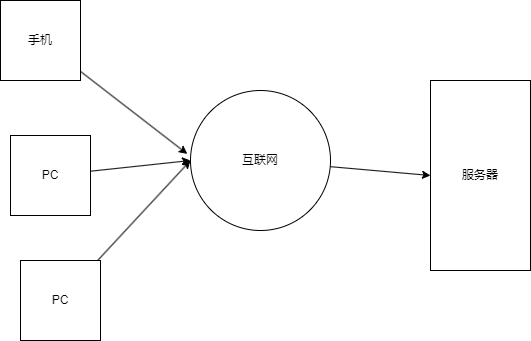

The diagram above was exported from draw.io. Its source (the exported page's mxGraphModel, read from the mxfile embedded in the PNG):
<mxGraphModel dx="1036" dy="614" grid="1" gridSize="10" guides="1" tooltips="1" connect="1" arrows="1" fold="1" page="1" pageScale="1" pageWidth="827" pageHeight="1169" math="0" shadow="0">
  <root>
    <mxCell id="0" />
    <mxCell id="1" parent="0" />
    <mxCell id="oG14cz2uS6ZVRF8h7Yft-6" style="rounded=0;orthogonalLoop=1;jettySize=auto;html=1;entryX=-0.023;entryY=0.453;entryDx=0;entryDy=0;entryPerimeter=0;" edge="1" parent="1" source="oG14cz2uS6ZVRF8h7Yft-1" target="oG14cz2uS6ZVRF8h7Yft-4">
      <mxGeometry relative="1" as="geometry" />
    </mxCell>
    <mxCell id="oG14cz2uS6ZVRF8h7Yft-1" value="手机" style="whiteSpace=wrap;html=1;aspect=fixed;" vertex="1" parent="1">
      <mxGeometry x="190" y="140" width="80" height="80" as="geometry" />
    </mxCell>
    <mxCell id="oG14cz2uS6ZVRF8h7Yft-8" style="edgeStyle=none;rounded=0;orthogonalLoop=1;jettySize=auto;html=1;entryX=0;entryY=0.5;entryDx=0;entryDy=0;" edge="1" parent="1" source="oG14cz2uS6ZVRF8h7Yft-2" target="oG14cz2uS6ZVRF8h7Yft-4">
      <mxGeometry relative="1" as="geometry" />
    </mxCell>
    <mxCell id="oG14cz2uS6ZVRF8h7Yft-2" value="PC" style="whiteSpace=wrap;html=1;aspect=fixed;" vertex="1" parent="1">
      <mxGeometry x="210" y="400" width="80" height="80" as="geometry" />
    </mxCell>
    <mxCell id="oG14cz2uS6ZVRF8h7Yft-7" style="edgeStyle=none;rounded=0;orthogonalLoop=1;jettySize=auto;html=1;entryX=0;entryY=0.5;entryDx=0;entryDy=0;" edge="1" parent="1" source="oG14cz2uS6ZVRF8h7Yft-3" target="oG14cz2uS6ZVRF8h7Yft-4">
      <mxGeometry relative="1" as="geometry" />
    </mxCell>
    <mxCell id="oG14cz2uS6ZVRF8h7Yft-3" value="PC" style="whiteSpace=wrap;html=1;aspect=fixed;" vertex="1" parent="1">
      <mxGeometry x="200" y="275" width="80" height="80" as="geometry" />
    </mxCell>
    <mxCell id="oG14cz2uS6ZVRF8h7Yft-9" style="edgeStyle=none;rounded=0;orthogonalLoop=1;jettySize=auto;html=1;entryX=0;entryY=0.5;entryDx=0;entryDy=0;" edge="1" parent="1" source="oG14cz2uS6ZVRF8h7Yft-4" target="oG14cz2uS6ZVRF8h7Yft-5">
      <mxGeometry relative="1" as="geometry" />
    </mxCell>
    <mxCell id="oG14cz2uS6ZVRF8h7Yft-4" value="互联网" style="ellipse;whiteSpace=wrap;html=1;" vertex="1" parent="1">
      <mxGeometry x="380" y="230" width="140" height="140" as="geometry" />
    </mxCell>
    <mxCell id="oG14cz2uS6ZVRF8h7Yft-5" value="服务器" style="whiteSpace=wrap;html=1;" vertex="1" parent="1">
      <mxGeometry x="620" y="220" width="100" height="190" as="geometry" />
    </mxCell>
  </root>
</mxGraphModel>